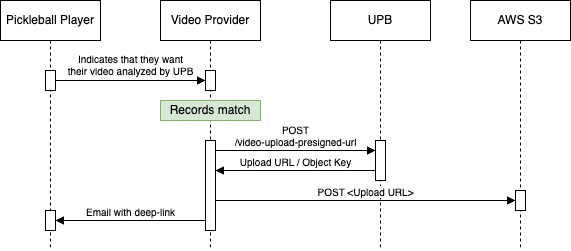

The diagram above was exported from draw.io. Its source (the exported page's mxGraphModel, read from the mxfile embedded in the PNG):
<mxGraphModel dx="621" dy="410" grid="1" gridSize="10" guides="1" tooltips="1" connect="1" arrows="1" fold="1" page="1" pageScale="1" pageWidth="850" pageHeight="1100" math="0" shadow="0">
  <root>
    <mxCell id="0" />
    <mxCell id="1" parent="0" />
    <mxCell id="aM9ryv3xv72pqoxQDRHE-1" value="Video Provider" style="shape=umlLifeline;perimeter=lifelinePerimeter;whiteSpace=wrap;html=1;container=0;dropTarget=0;collapsible=0;recursiveResize=0;outlineConnect=0;portConstraint=eastwest;newEdgeStyle={&quot;edgeStyle&quot;:&quot;elbowEdgeStyle&quot;,&quot;elbow&quot;:&quot;vertical&quot;,&quot;curved&quot;:0,&quot;rounded&quot;:0};" parent="1" vertex="1">
      <mxGeometry x="290" y="40" width="100" height="250" as="geometry" />
    </mxCell>
    <mxCell id="aM9ryv3xv72pqoxQDRHE-2" value="" style="html=1;points=[];perimeter=orthogonalPerimeter;outlineConnect=0;targetShapes=umlLifeline;portConstraint=eastwest;newEdgeStyle={&quot;edgeStyle&quot;:&quot;elbowEdgeStyle&quot;,&quot;elbow&quot;:&quot;vertical&quot;,&quot;curved&quot;:0,&quot;rounded&quot;:0};" parent="aM9ryv3xv72pqoxQDRHE-1" vertex="1">
      <mxGeometry x="45" y="70" width="10" height="20" as="geometry" />
    </mxCell>
    <mxCell id="v1IJ1ubZ5y_OJ1GpkCoA-8" value="" style="html=1;points=[];perimeter=orthogonalPerimeter;outlineConnect=0;targetShapes=umlLifeline;portConstraint=eastwest;newEdgeStyle={&quot;edgeStyle&quot;:&quot;elbowEdgeStyle&quot;,&quot;elbow&quot;:&quot;vertical&quot;,&quot;curved&quot;:0,&quot;rounded&quot;:0};" vertex="1" parent="aM9ryv3xv72pqoxQDRHE-1">
      <mxGeometry x="45" y="140" width="10" height="90" as="geometry" />
    </mxCell>
    <mxCell id="aM9ryv3xv72pqoxQDRHE-5" value="UPB" style="shape=umlLifeline;perimeter=lifelinePerimeter;whiteSpace=wrap;html=1;container=0;dropTarget=0;collapsible=0;recursiveResize=0;outlineConnect=0;portConstraint=eastwest;newEdgeStyle={&quot;edgeStyle&quot;:&quot;elbowEdgeStyle&quot;,&quot;elbow&quot;:&quot;vertical&quot;,&quot;curved&quot;:0,&quot;rounded&quot;:0};" parent="1" vertex="1">
      <mxGeometry x="460" y="40" width="100" height="250" as="geometry" />
    </mxCell>
    <mxCell id="aM9ryv3xv72pqoxQDRHE-6" value="" style="html=1;points=[];perimeter=orthogonalPerimeter;outlineConnect=0;targetShapes=umlLifeline;portConstraint=eastwest;newEdgeStyle={&quot;edgeStyle&quot;:&quot;elbowEdgeStyle&quot;,&quot;elbow&quot;:&quot;vertical&quot;,&quot;curved&quot;:0,&quot;rounded&quot;:0};" parent="aM9ryv3xv72pqoxQDRHE-5" vertex="1">
      <mxGeometry x="45" y="140" width="10" height="40" as="geometry" />
    </mxCell>
    <mxCell id="aM9ryv3xv72pqoxQDRHE-7" value="&lt;font style=&quot;font-size: 10px;&quot;&gt;POST &lt;br&gt;/video-upload-presigned-url&lt;/font&gt;" style="html=1;verticalAlign=bottom;endArrow=block;edgeStyle=elbowEdgeStyle;elbow=vertical;curved=0;rounded=0;fontSize=10;" parent="1" source="v1IJ1ubZ5y_OJ1GpkCoA-8" target="aM9ryv3xv72pqoxQDRHE-6" edge="1">
      <mxGeometry relative="1" as="geometry">
        <mxPoint x="344" y="190" as="sourcePoint" />
        <Array as="points">
          <mxPoint x="429" y="190" />
        </Array>
        <mxPoint x="514" y="190" as="targetPoint" />
        <mxPoint as="offset" />
      </mxGeometry>
    </mxCell>
    <mxCell id="aM9ryv3xv72pqoxQDRHE-9" value="Upload URL / Object Key" style="html=1;verticalAlign=bottom;endArrow=block;edgeStyle=elbowEdgeStyle;elbow=vertical;curved=0;rounded=0;fontSize=10;" parent="1" source="aM9ryv3xv72pqoxQDRHE-6" edge="1">
      <mxGeometry relative="1" as="geometry">
        <mxPoint x="514" y="209.9999999999999" as="sourcePoint" />
        <Array as="points">
          <mxPoint x="439" y="210" />
        </Array>
        <mxPoint x="345" y="210" as="targetPoint" />
        <mxPoint as="offset" />
      </mxGeometry>
    </mxCell>
    <mxCell id="v1IJ1ubZ5y_OJ1GpkCoA-1" value="AWS S3" style="shape=umlLifeline;perimeter=lifelinePerimeter;whiteSpace=wrap;html=1;container=0;dropTarget=0;collapsible=0;recursiveResize=0;outlineConnect=0;portConstraint=eastwest;newEdgeStyle={&quot;edgeStyle&quot;:&quot;elbowEdgeStyle&quot;,&quot;elbow&quot;:&quot;vertical&quot;,&quot;curved&quot;:0,&quot;rounded&quot;:0};" vertex="1" parent="1">
      <mxGeometry x="600" y="40" width="100" height="250" as="geometry" />
    </mxCell>
    <mxCell id="v1IJ1ubZ5y_OJ1GpkCoA-2" value="" style="html=1;points=[];perimeter=orthogonalPerimeter;outlineConnect=0;targetShapes=umlLifeline;portConstraint=eastwest;newEdgeStyle={&quot;edgeStyle&quot;:&quot;elbowEdgeStyle&quot;,&quot;elbow&quot;:&quot;vertical&quot;,&quot;curved&quot;:0,&quot;rounded&quot;:0};" vertex="1" parent="v1IJ1ubZ5y_OJ1GpkCoA-1">
      <mxGeometry x="45" y="190" width="10" height="20" as="geometry" />
    </mxCell>
    <mxCell id="v1IJ1ubZ5y_OJ1GpkCoA-3" value="Pickleball Player" style="shape=umlLifeline;perimeter=lifelinePerimeter;whiteSpace=wrap;html=1;container=0;dropTarget=0;collapsible=0;recursiveResize=0;outlineConnect=0;portConstraint=eastwest;newEdgeStyle={&quot;edgeStyle&quot;:&quot;elbowEdgeStyle&quot;,&quot;elbow&quot;:&quot;vertical&quot;,&quot;curved&quot;:0,&quot;rounded&quot;:0};" vertex="1" parent="1">
      <mxGeometry x="130" y="40" width="100" height="250" as="geometry" />
    </mxCell>
    <mxCell id="v1IJ1ubZ5y_OJ1GpkCoA-4" value="" style="html=1;points=[];perimeter=orthogonalPerimeter;outlineConnect=0;targetShapes=umlLifeline;portConstraint=eastwest;newEdgeStyle={&quot;edgeStyle&quot;:&quot;elbowEdgeStyle&quot;,&quot;elbow&quot;:&quot;vertical&quot;,&quot;curved&quot;:0,&quot;rounded&quot;:0};" vertex="1" parent="v1IJ1ubZ5y_OJ1GpkCoA-3">
      <mxGeometry x="45" y="70" width="10" height="20" as="geometry" />
    </mxCell>
    <mxCell id="v1IJ1ubZ5y_OJ1GpkCoA-7" value="&lt;font style=&quot;font-size: 10px;&quot;&gt;Indicates that they want &lt;br&gt;their video analyzed by UPB&lt;/font&gt;" style="html=1;verticalAlign=bottom;endArrow=block;edgeStyle=elbowEdgeStyle;elbow=vertical;curved=0;rounded=0;fontSize=8;horizontal=1;" edge="1" parent="1" source="v1IJ1ubZ5y_OJ1GpkCoA-4">
      <mxGeometry relative="1" as="geometry">
        <mxPoint x="165" y="120" as="sourcePoint" />
        <Array as="points">
          <mxPoint x="289" y="120" />
        </Array>
        <mxPoint x="335" y="120" as="targetPoint" />
      </mxGeometry>
    </mxCell>
    <mxCell id="v1IJ1ubZ5y_OJ1GpkCoA-9" value="Records match" style="text;html=1;align=center;verticalAlign=middle;whiteSpace=wrap;rounded=0;fillColor=#d5e8d4;strokeColor=#82b366;" vertex="1" parent="1">
      <mxGeometry x="290" y="140" width="100" height="20" as="geometry" />
    </mxCell>
    <mxCell id="v1IJ1ubZ5y_OJ1GpkCoA-10" value="&lt;font style=&quot;font-size: 10px;&quot;&gt;POST &amp;lt;Upload URL&amp;gt;&lt;/font&gt;" style="html=1;verticalAlign=bottom;endArrow=block;edgeStyle=elbowEdgeStyle;elbow=vertical;curved=0;rounded=0;fontSize=10;" edge="1" parent="1" source="v1IJ1ubZ5y_OJ1GpkCoA-8" target="v1IJ1ubZ5y_OJ1GpkCoA-2">
      <mxGeometry relative="1" as="geometry">
        <mxPoint x="345" y="240" as="sourcePoint" />
        <Array as="points">
          <mxPoint x="429" y="240" />
        </Array>
        <mxPoint x="514" y="240" as="targetPoint" />
        <mxPoint as="offset" />
      </mxGeometry>
    </mxCell>
    <mxCell id="v1IJ1ubZ5y_OJ1GpkCoA-11" value="Email with deep-link" style="html=1;verticalAlign=bottom;endArrow=block;edgeStyle=elbowEdgeStyle;elbow=vertical;curved=0;rounded=0;fontSize=10;" edge="1" parent="1" source="v1IJ1ubZ5y_OJ1GpkCoA-8" target="v1IJ1ubZ5y_OJ1GpkCoA-12">
      <mxGeometry relative="1" as="geometry">
        <mxPoint x="335" y="260" as="sourcePoint" />
        <Array as="points">
          <mxPoint x="269" y="260" />
        </Array>
        <mxPoint x="190" y="260" as="targetPoint" />
        <mxPoint as="offset" />
      </mxGeometry>
    </mxCell>
    <mxCell id="v1IJ1ubZ5y_OJ1GpkCoA-12" value="" style="html=1;points=[];perimeter=orthogonalPerimeter;outlineConnect=0;targetShapes=umlLifeline;portConstraint=eastwest;newEdgeStyle={&quot;edgeStyle&quot;:&quot;elbowEdgeStyle&quot;,&quot;elbow&quot;:&quot;vertical&quot;,&quot;curved&quot;:0,&quot;rounded&quot;:0};" vertex="1" parent="1">
      <mxGeometry x="175" y="250" width="10" height="20" as="geometry" />
    </mxCell>
  </root>
</mxGraphModel>